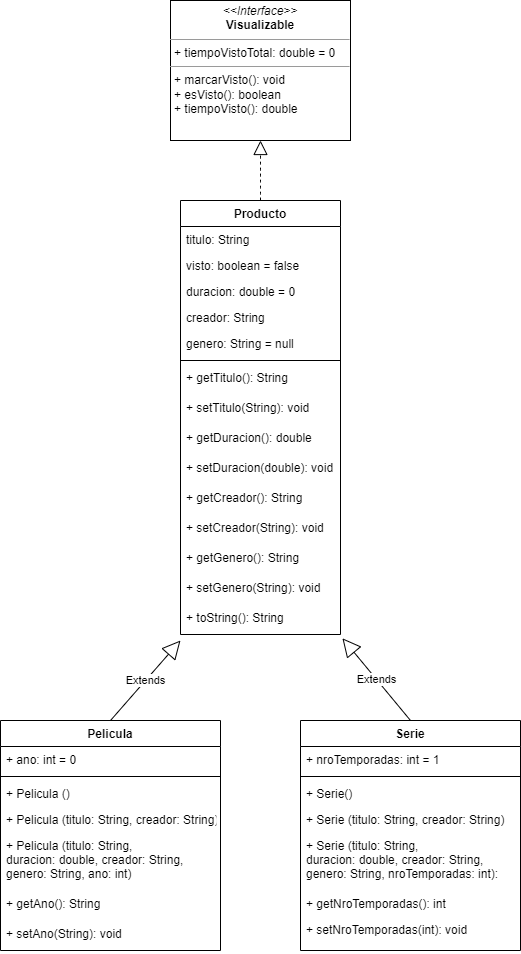

The diagram above was exported from draw.io. Its source (the exported page's mxGraphModel, read from the mxfile embedded in the PNG):
<mxGraphModel dx="787" dy="482" grid="1" gridSize="10" guides="1" tooltips="1" connect="1" arrows="1" fold="1" page="1" pageScale="1" pageWidth="827" pageHeight="1169" math="0" shadow="0">
  <root>
    <mxCell id="WIyWlLk6GJQsqaUBKTNV-0" />
    <mxCell id="WIyWlLk6GJQsqaUBKTNV-1" parent="WIyWlLk6GJQsqaUBKTNV-0" />
    <mxCell id="N4pUetiWt3vhn5jUofOP-17" value="Producto" style="swimlane;fontStyle=1;align=center;verticalAlign=top;childLayout=stackLayout;horizontal=1;startSize=26;horizontalStack=0;resizeParent=1;resizeParentMax=0;resizeLast=0;collapsible=1;marginBottom=0;" parent="WIyWlLk6GJQsqaUBKTNV-1" vertex="1">
      <mxGeometry x="280" y="320" width="160" height="434" as="geometry" />
    </mxCell>
    <mxCell id="N4pUetiWt3vhn5jUofOP-39" value="titulo: String" style="text;strokeColor=none;fillColor=none;align=left;verticalAlign=top;spacingLeft=4;spacingRight=4;overflow=hidden;rotatable=0;points=[[0,0.5],[1,0.5]];portConstraint=eastwest;" parent="N4pUetiWt3vhn5jUofOP-17" vertex="1">
      <mxGeometry y="26" width="160" height="26" as="geometry" />
    </mxCell>
    <mxCell id="N4pUetiWt3vhn5jUofOP-43" value="visto: boolean = false" style="text;strokeColor=none;fillColor=none;align=left;verticalAlign=top;spacingLeft=4;spacingRight=4;overflow=hidden;rotatable=0;points=[[0,0.5],[1,0.5]];portConstraint=eastwest;" parent="N4pUetiWt3vhn5jUofOP-17" vertex="1">
      <mxGeometry y="52" width="160" height="26" as="geometry" />
    </mxCell>
    <mxCell id="N4pUetiWt3vhn5jUofOP-42" value="duracion: double = 0" style="text;strokeColor=none;fillColor=none;align=left;verticalAlign=top;spacingLeft=4;spacingRight=4;overflow=hidden;rotatable=0;points=[[0,0.5],[1,0.5]];portConstraint=eastwest;" parent="N4pUetiWt3vhn5jUofOP-17" vertex="1">
      <mxGeometry y="78" width="160" height="26" as="geometry" />
    </mxCell>
    <mxCell id="N4pUetiWt3vhn5jUofOP-41" value="creador: String" style="text;strokeColor=none;fillColor=none;align=left;verticalAlign=top;spacingLeft=4;spacingRight=4;overflow=hidden;rotatable=0;points=[[0,0.5],[1,0.5]];portConstraint=eastwest;" parent="N4pUetiWt3vhn5jUofOP-17" vertex="1">
      <mxGeometry y="104" width="160" height="26" as="geometry" />
    </mxCell>
    <mxCell id="N4pUetiWt3vhn5jUofOP-40" value="genero: String = null" style="text;strokeColor=none;fillColor=none;align=left;verticalAlign=top;spacingLeft=4;spacingRight=4;overflow=hidden;rotatable=0;points=[[0,0.5],[1,0.5]];portConstraint=eastwest;" parent="N4pUetiWt3vhn5jUofOP-17" vertex="1">
      <mxGeometry y="130" width="160" height="26" as="geometry" />
    </mxCell>
    <mxCell id="N4pUetiWt3vhn5jUofOP-19" value="" style="line;strokeWidth=1;fillColor=none;align=left;verticalAlign=middle;spacingTop=-1;spacingLeft=3;spacingRight=3;rotatable=0;labelPosition=right;points=[];portConstraint=eastwest;" parent="N4pUetiWt3vhn5jUofOP-17" vertex="1">
      <mxGeometry y="156" width="160" height="8" as="geometry" />
    </mxCell>
    <mxCell id="dK-yGCEB92uUHb3d7_IF-14" value="+ getTitulo(): String" style="text;strokeColor=none;fillColor=none;align=left;verticalAlign=top;spacingLeft=4;spacingRight=4;overflow=hidden;rotatable=0;points=[[0,0.5],[1,0.5]];portConstraint=eastwest;" parent="N4pUetiWt3vhn5jUofOP-17" vertex="1">
      <mxGeometry y="164" width="160" height="30" as="geometry" />
    </mxCell>
    <mxCell id="dK-yGCEB92uUHb3d7_IF-15" value="+ setTitulo(String): void" style="text;strokeColor=none;fillColor=none;align=left;verticalAlign=top;spacingLeft=4;spacingRight=4;overflow=hidden;rotatable=0;points=[[0,0.5],[1,0.5]];portConstraint=eastwest;" parent="N4pUetiWt3vhn5jUofOP-17" vertex="1">
      <mxGeometry y="194" width="160" height="30" as="geometry" />
    </mxCell>
    <mxCell id="dK-yGCEB92uUHb3d7_IF-16" value="+ getDuracion(): double" style="text;strokeColor=none;fillColor=none;align=left;verticalAlign=top;spacingLeft=4;spacingRight=4;overflow=hidden;rotatable=0;points=[[0,0.5],[1,0.5]];portConstraint=eastwest;" parent="N4pUetiWt3vhn5jUofOP-17" vertex="1">
      <mxGeometry y="224" width="160" height="30" as="geometry" />
    </mxCell>
    <mxCell id="dK-yGCEB92uUHb3d7_IF-17" value="+ setDuracion(double): void" style="text;strokeColor=none;fillColor=none;align=left;verticalAlign=top;spacingLeft=4;spacingRight=4;overflow=hidden;rotatable=0;points=[[0,0.5],[1,0.5]];portConstraint=eastwest;" parent="N4pUetiWt3vhn5jUofOP-17" vertex="1">
      <mxGeometry y="254" width="160" height="30" as="geometry" />
    </mxCell>
    <mxCell id="dK-yGCEB92uUHb3d7_IF-18" value="+ getCreador(): String" style="text;strokeColor=none;fillColor=none;align=left;verticalAlign=top;spacingLeft=4;spacingRight=4;overflow=hidden;rotatable=0;points=[[0,0.5],[1,0.5]];portConstraint=eastwest;" parent="N4pUetiWt3vhn5jUofOP-17" vertex="1">
      <mxGeometry y="284" width="160" height="30" as="geometry" />
    </mxCell>
    <mxCell id="dK-yGCEB92uUHb3d7_IF-19" value="+ setCreador(String): void" style="text;strokeColor=none;fillColor=none;align=left;verticalAlign=top;spacingLeft=4;spacingRight=4;overflow=hidden;rotatable=0;points=[[0,0.5],[1,0.5]];portConstraint=eastwest;" parent="N4pUetiWt3vhn5jUofOP-17" vertex="1">
      <mxGeometry y="314" width="160" height="30" as="geometry" />
    </mxCell>
    <mxCell id="dK-yGCEB92uUHb3d7_IF-20" value="+ getGenero(): String" style="text;strokeColor=none;fillColor=none;align=left;verticalAlign=top;spacingLeft=4;spacingRight=4;overflow=hidden;rotatable=0;points=[[0,0.5],[1,0.5]];portConstraint=eastwest;" parent="N4pUetiWt3vhn5jUofOP-17" vertex="1">
      <mxGeometry y="344" width="160" height="30" as="geometry" />
    </mxCell>
    <mxCell id="dK-yGCEB92uUHb3d7_IF-21" value="+ setGenero(String): void" style="text;strokeColor=none;fillColor=none;align=left;verticalAlign=top;spacingLeft=4;spacingRight=4;overflow=hidden;rotatable=0;points=[[0,0.5],[1,0.5]];portConstraint=eastwest;" parent="N4pUetiWt3vhn5jUofOP-17" vertex="1">
      <mxGeometry y="374" width="160" height="30" as="geometry" />
    </mxCell>
    <mxCell id="dK-yGCEB92uUHb3d7_IF-28" value="+ toString(): String" style="text;strokeColor=none;fillColor=none;align=left;verticalAlign=top;spacingLeft=4;spacingRight=4;overflow=hidden;rotatable=0;points=[[0,0.5],[1,0.5]];portConstraint=eastwest;" parent="N4pUetiWt3vhn5jUofOP-17" vertex="1">
      <mxGeometry y="404" width="160" height="30" as="geometry" />
    </mxCell>
    <mxCell id="N4pUetiWt3vhn5jUofOP-21" value="Pelicula" style="swimlane;fontStyle=1;align=center;verticalAlign=top;childLayout=stackLayout;horizontal=1;startSize=26;horizontalStack=0;resizeParent=1;resizeParentMax=0;resizeLast=0;collapsible=1;marginBottom=0;" parent="WIyWlLk6GJQsqaUBKTNV-1" vertex="1">
      <mxGeometry x="100" y="840" width="220" height="230" as="geometry" />
    </mxCell>
    <mxCell id="N4pUetiWt3vhn5jUofOP-31" value="+ ano: int = 0" style="text;strokeColor=none;fillColor=none;align=left;verticalAlign=top;spacingLeft=4;spacingRight=4;overflow=hidden;rotatable=0;points=[[0,0.5],[1,0.5]];portConstraint=eastwest;" parent="N4pUetiWt3vhn5jUofOP-21" vertex="1">
      <mxGeometry y="26" width="220" height="26" as="geometry" />
    </mxCell>
    <mxCell id="N4pUetiWt3vhn5jUofOP-23" value="" style="line;strokeWidth=1;fillColor=none;align=left;verticalAlign=middle;spacingTop=-1;spacingLeft=3;spacingRight=3;rotatable=0;labelPosition=right;points=[];portConstraint=eastwest;" parent="N4pUetiWt3vhn5jUofOP-21" vertex="1">
      <mxGeometry y="52" width="220" height="8" as="geometry" />
    </mxCell>
    <mxCell id="N4pUetiWt3vhn5jUofOP-24" value="+ Pelicula ()" style="text;strokeColor=none;fillColor=none;align=left;verticalAlign=top;spacingLeft=4;spacingRight=4;overflow=hidden;rotatable=0;points=[[0,0.5],[1,0.5]];portConstraint=eastwest;" parent="N4pUetiWt3vhn5jUofOP-21" vertex="1">
      <mxGeometry y="60" width="220" height="26" as="geometry" />
    </mxCell>
    <mxCell id="dK-yGCEB92uUHb3d7_IF-0" value="+ Pelicula (titulo: String, creador: String)" style="text;strokeColor=none;fillColor=none;align=left;verticalAlign=top;spacingLeft=4;spacingRight=4;overflow=hidden;rotatable=0;points=[[0,0.5],[1,0.5]];portConstraint=eastwest;" parent="N4pUetiWt3vhn5jUofOP-21" vertex="1">
      <mxGeometry y="86" width="220" height="26" as="geometry" />
    </mxCell>
    <mxCell id="dK-yGCEB92uUHb3d7_IF-1" value="+ Pelicula (titulo: String, &#10;duracion: double, creador: String, &#10;genero: String, ano: int)" style="text;strokeColor=none;fillColor=none;align=left;verticalAlign=top;spacingLeft=4;spacingRight=4;overflow=hidden;rotatable=0;points=[[0,0.5],[1,0.5]];portConstraint=eastwest;" parent="N4pUetiWt3vhn5jUofOP-21" vertex="1">
      <mxGeometry y="112" width="220" height="58" as="geometry" />
    </mxCell>
    <mxCell id="dK-yGCEB92uUHb3d7_IF-11" value="+ getAno(): String" style="text;strokeColor=none;fillColor=none;align=left;verticalAlign=top;spacingLeft=4;spacingRight=4;overflow=hidden;rotatable=0;points=[[0,0.5],[1,0.5]];portConstraint=eastwest;" parent="N4pUetiWt3vhn5jUofOP-21" vertex="1">
      <mxGeometry y="170" width="220" height="30" as="geometry" />
    </mxCell>
    <mxCell id="dK-yGCEB92uUHb3d7_IF-12" value="+ setAno(String): void" style="text;strokeColor=none;fillColor=none;align=left;verticalAlign=top;spacingLeft=4;spacingRight=4;overflow=hidden;rotatable=0;points=[[0,0.5],[1,0.5]];portConstraint=eastwest;" parent="N4pUetiWt3vhn5jUofOP-21" vertex="1">
      <mxGeometry y="200" width="220" height="30" as="geometry" />
    </mxCell>
    <mxCell id="N4pUetiWt3vhn5jUofOP-25" value="Serie" style="swimlane;fontStyle=1;align=center;verticalAlign=top;childLayout=stackLayout;horizontal=1;startSize=26;horizontalStack=0;resizeParent=1;resizeParentMax=0;resizeLast=0;collapsible=1;marginBottom=0;" parent="WIyWlLk6GJQsqaUBKTNV-1" vertex="1">
      <mxGeometry x="400" y="840" width="220" height="230" as="geometry" />
    </mxCell>
    <mxCell id="N4pUetiWt3vhn5jUofOP-34" value="+ nroTemporadas: int = 1" style="text;strokeColor=none;fillColor=none;align=left;verticalAlign=top;spacingLeft=4;spacingRight=4;overflow=hidden;rotatable=0;points=[[0,0.5],[1,0.5]];portConstraint=eastwest;" parent="N4pUetiWt3vhn5jUofOP-25" vertex="1">
      <mxGeometry y="26" width="220" height="26" as="geometry" />
    </mxCell>
    <mxCell id="N4pUetiWt3vhn5jUofOP-27" value="" style="line;strokeWidth=1;fillColor=none;align=left;verticalAlign=middle;spacingTop=-1;spacingLeft=3;spacingRight=3;rotatable=0;labelPosition=right;points=[];portConstraint=eastwest;" parent="N4pUetiWt3vhn5jUofOP-25" vertex="1">
      <mxGeometry y="52" width="220" height="8" as="geometry" />
    </mxCell>
    <mxCell id="N4pUetiWt3vhn5jUofOP-28" value="+ Serie()" style="text;strokeColor=none;fillColor=none;align=left;verticalAlign=top;spacingLeft=4;spacingRight=4;overflow=hidden;rotatable=0;points=[[0,0.5],[1,0.5]];portConstraint=eastwest;" parent="N4pUetiWt3vhn5jUofOP-25" vertex="1">
      <mxGeometry y="60" width="220" height="26" as="geometry" />
    </mxCell>
    <mxCell id="dK-yGCEB92uUHb3d7_IF-23" value="+ Serie (titulo: String, creador: String)" style="text;strokeColor=none;fillColor=none;align=left;verticalAlign=top;spacingLeft=4;spacingRight=4;overflow=hidden;rotatable=0;points=[[0,0.5],[1,0.5]];portConstraint=eastwest;" parent="N4pUetiWt3vhn5jUofOP-25" vertex="1">
      <mxGeometry y="86" width="220" height="26" as="geometry" />
    </mxCell>
    <mxCell id="dK-yGCEB92uUHb3d7_IF-24" value="+ Serie (titulo: String, &#10;duracion: double, creador: String, &#10;genero: String, nroTemporadas: int):" style="text;strokeColor=none;fillColor=none;align=left;verticalAlign=top;spacingLeft=4;spacingRight=4;overflow=hidden;rotatable=0;points=[[0,0.5],[1,0.5]];portConstraint=eastwest;" parent="N4pUetiWt3vhn5jUofOP-25" vertex="1">
      <mxGeometry y="112" width="220" height="58" as="geometry" />
    </mxCell>
    <mxCell id="dK-yGCEB92uUHb3d7_IF-25" value="+ getNroTemporadas(): int" style="text;strokeColor=none;fillColor=none;align=left;verticalAlign=top;spacingLeft=4;spacingRight=4;overflow=hidden;rotatable=0;points=[[0,0.5],[1,0.5]];portConstraint=eastwest;" parent="N4pUetiWt3vhn5jUofOP-25" vertex="1">
      <mxGeometry y="170" width="220" height="26" as="geometry" />
    </mxCell>
    <mxCell id="dK-yGCEB92uUHb3d7_IF-26" value="+ setNroTemporadas(int): void" style="text;strokeColor=none;fillColor=none;align=left;verticalAlign=top;spacingLeft=4;spacingRight=4;overflow=hidden;rotatable=0;points=[[0,0.5],[1,0.5]];portConstraint=eastwest;" parent="N4pUetiWt3vhn5jUofOP-25" vertex="1">
      <mxGeometry y="196" width="220" height="34" as="geometry" />
    </mxCell>
    <mxCell id="rXqejg5LPerAshzUHa8J-0" value="&lt;p style=&quot;margin: 0px ; margin-top: 4px ; text-align: center&quot;&gt;&lt;i&gt;&amp;lt;&amp;lt;Interface&amp;gt;&amp;gt;&lt;/i&gt;&lt;br&gt;&lt;b&gt;Visualizable&lt;/b&gt;&lt;/p&gt;&lt;hr size=&quot;1&quot;&gt;&lt;p style=&quot;margin: 0px ; margin-left: 4px&quot;&gt;+ tiempoVistoTotal: double = 0&lt;/p&gt;&lt;hr size=&quot;1&quot;&gt;&lt;p style=&quot;margin: 0px ; margin-left: 4px&quot;&gt;+ marcarVisto(): void&lt;br&gt;+ esVisto(): boolean&lt;br&gt;&lt;/p&gt;&lt;p style=&quot;margin: 0px ; margin-left: 4px&quot;&gt;+ tiempoVisto(): double&lt;/p&gt;&lt;p style=&quot;margin: 0px ; margin-left: 4px&quot;&gt;&lt;br&gt;&lt;/p&gt;" style="verticalAlign=top;align=left;overflow=fill;fontSize=12;fontFamily=Helvetica;html=1;hachureGap=4;" parent="WIyWlLk6GJQsqaUBKTNV-1" vertex="1">
      <mxGeometry x="270" y="120" width="180" height="140" as="geometry" />
    </mxCell>
    <mxCell id="rXqejg5LPerAshzUHa8J-14" value="Extends" style="endArrow=block;endSize=16;endFill=0;html=1;rounded=0;sourcePerimeterSpacing=8;targetPerimeterSpacing=8;curved=1;exitX=0.5;exitY=0;exitDx=0;exitDy=0;entryX=0;entryY=1.2;entryDx=0;entryDy=0;entryPerimeter=0;" parent="WIyWlLk6GJQsqaUBKTNV-1" source="N4pUetiWt3vhn5jUofOP-21" target="dK-yGCEB92uUHb3d7_IF-28" edge="1">
      <mxGeometry width="160" relative="1" as="geometry">
        <mxPoint x="430" y="370" as="sourcePoint" />
        <mxPoint x="590" y="370" as="targetPoint" />
      </mxGeometry>
    </mxCell>
    <mxCell id="rXqejg5LPerAshzUHa8J-17" value="Extends" style="endArrow=block;endSize=16;endFill=0;html=1;rounded=0;sourcePerimeterSpacing=8;targetPerimeterSpacing=8;curved=1;exitX=0.5;exitY=0;exitDx=0;exitDy=0;entryX=1.012;entryY=1.126;entryDx=0;entryDy=0;entryPerimeter=0;" parent="WIyWlLk6GJQsqaUBKTNV-1" source="N4pUetiWt3vhn5jUofOP-25" target="dK-yGCEB92uUHb3d7_IF-28" edge="1">
      <mxGeometry width="160" relative="1" as="geometry">
        <mxPoint x="430" y="370" as="sourcePoint" />
        <mxPoint x="590" y="370" as="targetPoint" />
      </mxGeometry>
    </mxCell>
    <mxCell id="rXqejg5LPerAshzUHa8J-18" value="" style="endArrow=block;dashed=1;endFill=0;endSize=12;html=1;rounded=0;sourcePerimeterSpacing=8;targetPerimeterSpacing=8;curved=1;exitX=0.5;exitY=0;exitDx=0;exitDy=0;entryX=0.5;entryY=1;entryDx=0;entryDy=0;" parent="WIyWlLk6GJQsqaUBKTNV-1" source="N4pUetiWt3vhn5jUofOP-17" target="rXqejg5LPerAshzUHa8J-0" edge="1">
      <mxGeometry width="160" relative="1" as="geometry">
        <mxPoint x="430" y="370" as="sourcePoint" />
        <mxPoint x="360" y="280" as="targetPoint" />
      </mxGeometry>
    </mxCell>
  </root>
</mxGraphModel>